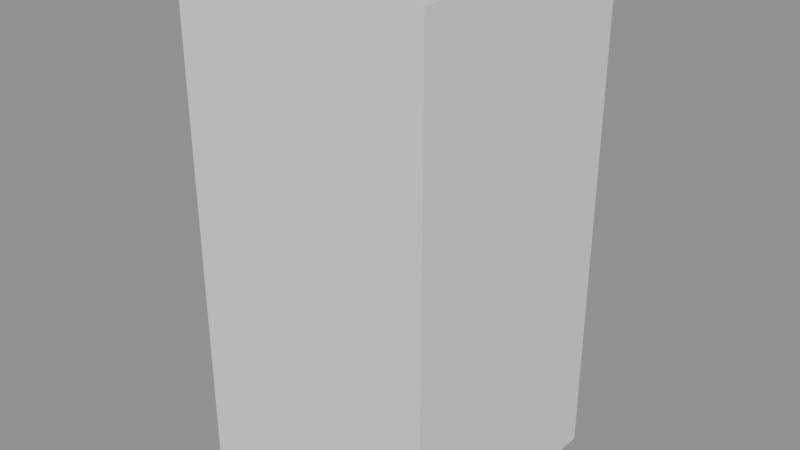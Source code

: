 # Source: GlassBottle.blend  (saved by Blender 4.5.90; exported with 4.5.12 LTS)
import bpy
from mathutils import Matrix  # noqa: F401  (used for matrix-valued properties, if any)

bpy.ops.wm.read_factory_settings(use_empty=True)
scene = bpy.context.scene
scene.name = 'Temp_GasPump'

# ---- meshes
me_cube = bpy.data.meshes.new('Cube')
me_cube.from_pydata([(-1.0, -1.0, -1.0), (-1.0, -1.0, 1.0), (-1.0, 1.0, -1.0), (-1.0, 1.0, 1.0), (1.0, -1.0, -1.0), (1.0, -1.0, 1.0), (1.0, 1.0, -1.0), (1.0, 1.0, 1.0)], [], [(0, 1, 3, 2), (2, 3, 7, 6), (6, 7, 5, 4), (4, 5, 1, 0), (2, 6, 4, 0), (7, 3, 1, 5)])
_uv = me_cube.uv_layers.new(name='UVMap')
_uv.uv.foreach_set('vector', [0.375, 0.0, 0.625, 0.0, 0.625, 0.25, 0.375, 0.25, 0.375, 0.25, 0.625, 0.25, 0.625, 0.5, 0.375, 0.5, 0.375, 0.5, 0.625, 0.5, 0.625, 0.75, 0.375, 0.75, 0.375, 0.75, 0.625, 0.75, 0.625, 1.0, 0.375, 1.0, 0.125, 0.5, 0.375, 0.5, 0.375, 0.75, 0.125, 0.75, 0.625, 0.5, 0.875, 0.5, 0.875, 0.75, 0.625, 0.75])
me_cube.update()

# ---- objects
ob_glassbottle = bpy.data.objects.new('GlassBottle', me_cube)

# ---- transforms, parenting, visibility, modifiers, constraints
ob_glassbottle.location = (0.0, 0.0, 0.2)
ob_glassbottle.scale = (0.1, 0.1, 0.2)

# ---- collection membership
scene.collection.objects.link(ob_glassbottle)

# ---- scene / render settings (as saved in the file)
scene.frame_start = 1; scene.frame_end = 250; scene.frame_set(1)
scene.render.engine = 'BLENDER_EEVEE_NEXT'
scene.render.image_settings.exr_codec = 'NONE'
scene.render.simplify_subdivision_render = 0
scene.render.simplify_child_particles_render = 0.0
scene.eevee.use_volume_custom_range = False
scene.eevee.use_fast_gi = False
scene.eevee.use_shadows = False
scene.view_settings.white_balance_temperature = 0.0
scene.view_settings.white_balance_tint = 0.0
scene.view_settings.white_balance_whitepoint = (2.97, 0.5193, -0.0414)
bpy.context.view_layer.update()

# ---- added for rendering (the .blend has no active camera and no usable light): camera, sun + grey world if the file has none
cam_auto = bpy.data.cameras.new('AutoCamera')
cam_auto.lens = 50.0
cam_auto.sensor_width = 36.0
cam_auto.clip_end = 1000.0
ob_auto_camera = bpy.data.objects.new('AutoCamera', cam_auto)
scene.collection.objects.link(ob_auto_camera)
ob_auto_camera.location = (0.453266, -0.543919, 0.562613)
ob_auto_camera.rotation_euler = (1.09748, -7.21219e-08, 0.694738)
scene.camera = ob_auto_camera
light_auto_sun = bpy.data.lights.new('AutoSun', 'SUN')
light_auto_sun.energy = 3.0
light_auto_sun.angle = 0.0523599
ob_auto_sun = bpy.data.objects.new('AutoSun', light_auto_sun)
scene.collection.objects.link(ob_auto_sun)
ob_auto_sun.rotation_euler = (0.872665, 0.174533, 0.523599)
if scene.world is None:
    world_auto = bpy.data.worlds.new('AutoWorld')
    world_auto.color = (0.3, 0.3, 0.3)
    scene.world = world_auto
bpy.context.view_layer.update()
